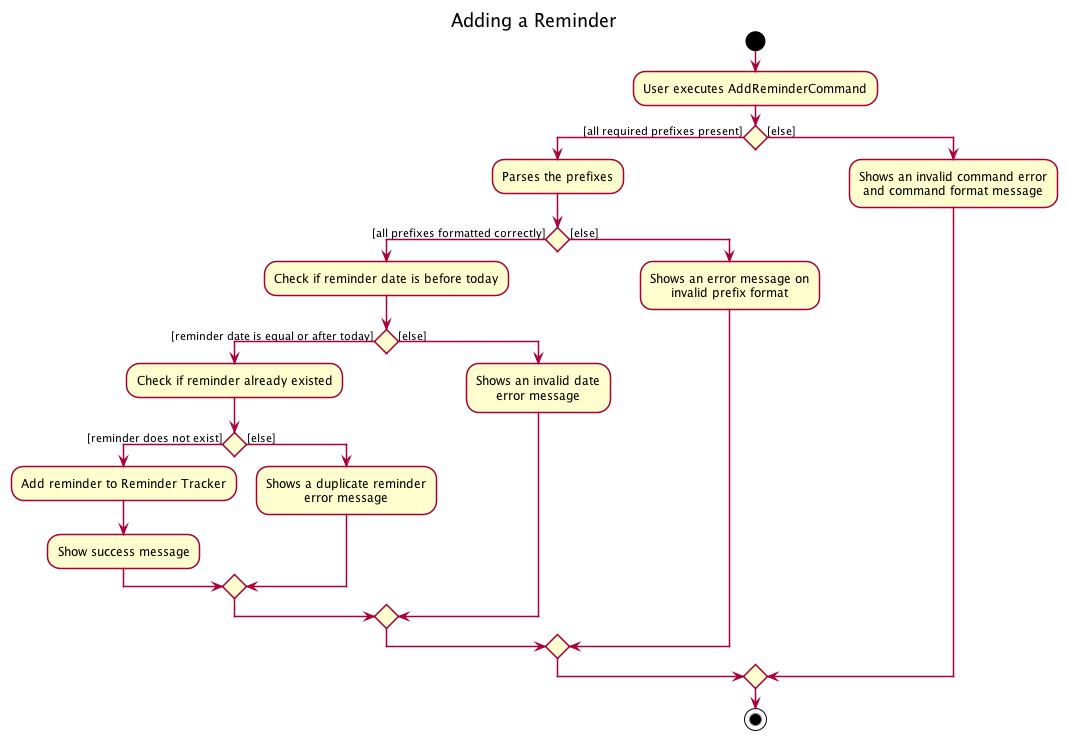

The diagram above was rendered by PlantUML. Its source (embedded in the PNG):
@startuml
!include ../style.puml
title Adding a Reminder

start
:User executes AddReminderCommand;

if () then ([all required prefixes present])
      :Parses the prefixes;

      if () then ([all prefixes formatted correctly])
      :Check if reminder date is before today;

          if () then ([reminder date is equal or after today])
          :Check if reminder already existed;

              if () then ([reminder does not exist])
              :Add reminder to Reminder Tracker;
              :Show success message;

              else ([else])

              :Shows a duplicate reminder
              error message;

              endif

          else ([else])
          :Shows an invalid date
          error message;

      endif

      else ([else])

      :Shows an error message on
      invalid prefix format;

      endif

else ([else])
    :Shows an invalid command error
    and command format message;

endif

stop

@enduml